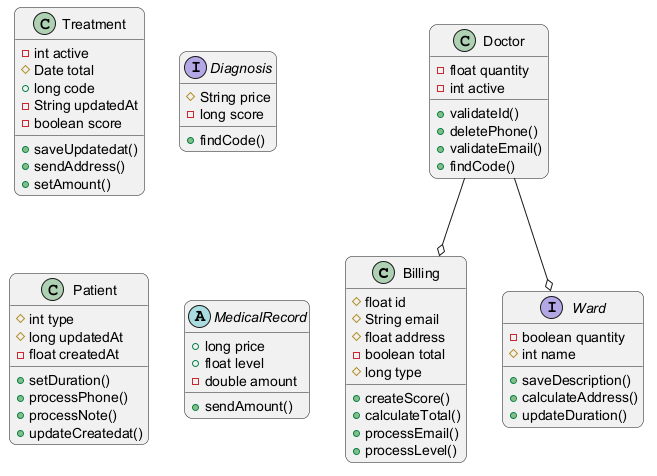

The diagram above was rendered by PlantUML. Its source (embedded in the PNG):
@startuml
skinparam backgroundColor #FFFFFF
skinparam roundCorner 15
class Billing {
  #float id
  #String email
  #float address
  -boolean total
  #long type
  +createScore()
  +calculateTotal()
  +processEmail()
  +processLevel()
}
interface Ward {
  -boolean quantity
  #int name
  +saveDescription()
  +calculateAddress()
  +updateDuration()
}
class Treatment {
  -int active
  #Date total
  +long code
  -String updatedAt
  -boolean score
  +saveUpdatedat()
  +sendAddress()
  +setAmount()
}
interface Diagnosis {
  #String price
  -long score
  +findCode()
}
class Doctor {
  -float quantity
  -int active
  +validateId()
  +deletePhone()
  +validateEmail()
  +findCode()
}
class Patient {
  #int type
  #long updatedAt
  -float createdAt
  +setDuration()
  +processPhone()
  +processNote()
  +updateCreatedat()
}
abstract class MedicalRecord {
  +long price
  +float level
  -double amount
  +sendAmount()
}
Doctor --o Billing
Doctor --o Ward
@enduml